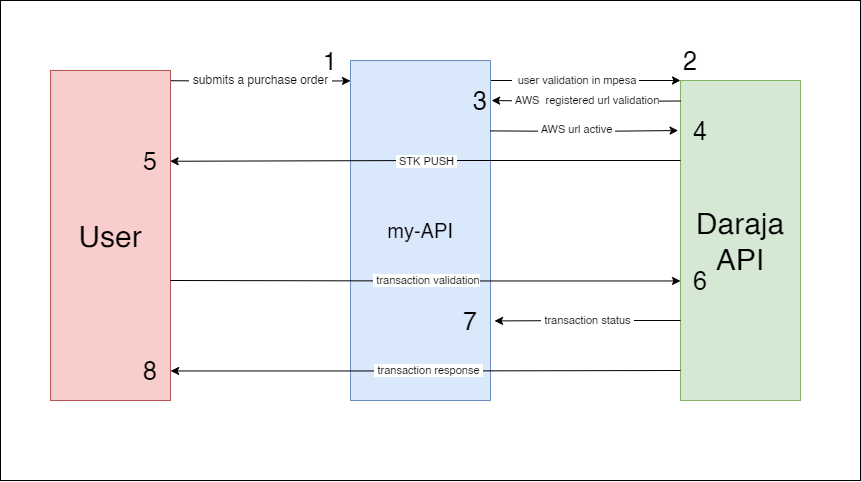

The diagram above was exported from draw.io. Its source (the exported page's mxGraphModel, read from the mxfile embedded in the PNG):
<mxGraphModel dx="2062" dy="684" grid="1" gridSize="10" guides="1" tooltips="1" connect="1" arrows="1" fold="1" page="1" pageScale="1" pageWidth="827" pageHeight="1169" background="#ffffff" math="0" shadow="0">
  <root>
    <mxCell id="0" />
    <mxCell id="1" parent="0" />
    <mxCell id="R5Dlcw8a2McK2E_2Y257-41" value="" style="rounded=0;whiteSpace=wrap;html=1;movable=0;resizable=0;rotatable=0;deletable=0;editable=0;locked=1;connectable=0;" vertex="1" parent="1">
      <mxGeometry x="-10" y="80" width="860" height="480" as="geometry" />
    </mxCell>
    <mxCell id="R5Dlcw8a2McK2E_2Y257-11" value="&lt;font style=&quot;font-size: 12px;&quot;&gt;&amp;nbsp;submits a purchase order&amp;nbsp;&lt;/font&gt;" style="edgeStyle=orthogonalEdgeStyle;rounded=0;orthogonalLoop=1;jettySize=auto;html=1;entryX=0;entryY=0.06;entryDx=0;entryDy=0;entryPerimeter=0;" edge="1" parent="1" target="R5Dlcw8a2McK2E_2Y257-9">
      <mxGeometry x="-0.0002" relative="1" as="geometry">
        <mxPoint x="160.18" y="160.23" as="sourcePoint" />
        <mxPoint x="330" y="160" as="targetPoint" />
        <mxPoint as="offset" />
      </mxGeometry>
    </mxCell>
    <mxCell id="R5Dlcw8a2McK2E_2Y257-2" value="&lt;font style=&quot;font-size: 30px;&quot;&gt;User&lt;/font&gt;" style="rounded=0;whiteSpace=wrap;html=1;fillColor=#f8cecc;strokeColor=#b85450;" vertex="1" parent="1">
      <mxGeometry x="40" y="150" width="120" height="330" as="geometry" />
    </mxCell>
    <mxCell id="R5Dlcw8a2McK2E_2Y257-8" value="&lt;font style=&quot;font-size: 30px;&quot;&gt;Daraja API&lt;/font&gt;" style="rounded=0;whiteSpace=wrap;html=1;fillColor=#d5e8d4;strokeColor=#82b366;" vertex="1" parent="1">
      <mxGeometry x="670" y="160" width="120" height="320" as="geometry" />
    </mxCell>
    <mxCell id="R5Dlcw8a2McK2E_2Y257-32" value="&amp;nbsp;&amp;nbsp;user validation in mpesa&amp;nbsp;" style="edgeStyle=orthogonalEdgeStyle;rounded=0;orthogonalLoop=1;jettySize=auto;html=1;exitX=1;exitY=0;exitDx=0;exitDy=0;entryX=0;entryY=0;entryDx=0;entryDy=0;" edge="1" parent="1" source="R5Dlcw8a2McK2E_2Y257-9" target="R5Dlcw8a2McK2E_2Y257-8">
      <mxGeometry relative="1" as="geometry">
        <Array as="points">
          <mxPoint x="480" y="160" />
        </Array>
      </mxGeometry>
    </mxCell>
    <mxCell id="R5Dlcw8a2McK2E_2Y257-9" value="&lt;span style=&quot;font-size: 20px;&quot;&gt;my-API&lt;/span&gt;" style="rounded=0;whiteSpace=wrap;html=1;fillColor=#dae8fc;strokeColor=#6c8ebf;" vertex="1" parent="1">
      <mxGeometry x="340" y="140" width="140" height="340" as="geometry" />
    </mxCell>
    <mxCell id="R5Dlcw8a2McK2E_2Y257-20" style="edgeStyle=orthogonalEdgeStyle;rounded=0;orthogonalLoop=1;jettySize=auto;html=1;entryX=1.001;entryY=0.526;entryDx=0;entryDy=0;entryPerimeter=0;exitX=0;exitY=0.625;exitDx=0;exitDy=0;exitPerimeter=0;" edge="1" parent="1">
      <mxGeometry relative="1" as="geometry">
        <mxPoint x="670" y="450" as="sourcePoint" />
        <mxPoint x="160.12000000000012" y="450.4599999999999" as="targetPoint" />
      </mxGeometry>
    </mxCell>
    <mxCell id="R5Dlcw8a2McK2E_2Y257-24" value="&amp;nbsp;transaction response&amp;nbsp;" style="edgeLabel;html=1;align=center;verticalAlign=middle;resizable=0;points=[];" vertex="1" connectable="0" parent="R5Dlcw8a2McK2E_2Y257-20">
      <mxGeometry x="-0.0084" y="-1" relative="1" as="geometry">
        <mxPoint as="offset" />
      </mxGeometry>
    </mxCell>
    <mxCell id="R5Dlcw8a2McK2E_2Y257-29" value="&amp;nbsp;STK PUSH&amp;nbsp;" style="edgeStyle=orthogonalEdgeStyle;rounded=0;orthogonalLoop=1;jettySize=auto;html=1;exitX=0;exitY=0.25;exitDx=0;exitDy=0;entryX=0.997;entryY=0.275;entryDx=0;entryDy=0;entryPerimeter=0;" edge="1" parent="1" source="R5Dlcw8a2McK2E_2Y257-8" target="R5Dlcw8a2McK2E_2Y257-2">
      <mxGeometry relative="1" as="geometry" />
    </mxCell>
    <mxCell id="R5Dlcw8a2McK2E_2Y257-31" value="&amp;nbsp;transaction validation" style="edgeStyle=orthogonalEdgeStyle;rounded=0;orthogonalLoop=1;jettySize=auto;html=1;exitX=1;exitY=0.25;exitDx=0;exitDy=0;entryX=0;entryY=0.228;entryDx=0;entryDy=0;entryPerimeter=0;" edge="1" parent="1">
      <mxGeometry relative="1" as="geometry">
        <mxPoint x="160" y="360" as="sourcePoint" />
        <mxPoint x="670" y="360.46000000000004" as="targetPoint" />
      </mxGeometry>
    </mxCell>
    <mxCell id="R5Dlcw8a2McK2E_2Y257-34" style="edgeStyle=orthogonalEdgeStyle;rounded=0;orthogonalLoop=1;jettySize=auto;html=1;exitX=-0.02;exitY=0.202;exitDx=0;exitDy=0;entryX=1;entryY=0.25;entryDx=0;entryDy=0;exitPerimeter=0;" edge="1" parent="1">
      <mxGeometry relative="1" as="geometry">
        <mxPoint x="480" y="210.4" as="sourcePoint" />
        <mxPoint x="667.5999999999999" y="210.04" as="targetPoint" />
      </mxGeometry>
    </mxCell>
    <mxCell id="R5Dlcw8a2McK2E_2Y257-35" value="&amp;nbsp;AWS url active&amp;nbsp;" style="edgeLabel;html=1;align=center;verticalAlign=middle;resizable=0;points=[];" vertex="1" connectable="0" parent="R5Dlcw8a2McK2E_2Y257-34">
      <mxGeometry x="-0.1" y="2" relative="1" as="geometry">
        <mxPoint x="1" as="offset" />
      </mxGeometry>
    </mxCell>
    <mxCell id="R5Dlcw8a2McK2E_2Y257-37" value="&amp;nbsp;AWS&amp;nbsp; registered url validation" style="edgeStyle=orthogonalEdgeStyle;rounded=0;orthogonalLoop=1;jettySize=auto;html=1;entryX=1.008;entryY=0.528;entryDx=0;entryDy=0;entryPerimeter=0;" edge="1" parent="1">
      <mxGeometry relative="1" as="geometry">
        <mxPoint x="670" y="180.48560975609757" as="sourcePoint" />
        <mxPoint x="481.1200000000001" y="180.02999999999997" as="targetPoint" />
      </mxGeometry>
    </mxCell>
    <mxCell id="R5Dlcw8a2McK2E_2Y257-39" value="&amp;nbsp;transaction status&amp;nbsp;" style="edgeStyle=orthogonalEdgeStyle;rounded=0;orthogonalLoop=1;jettySize=auto;html=1;exitX=0;exitY=0.75;exitDx=0;exitDy=0;entryX=1.029;entryY=0.766;entryDx=0;entryDy=0;entryPerimeter=0;" edge="1" parent="1" source="R5Dlcw8a2McK2E_2Y257-8" target="R5Dlcw8a2McK2E_2Y257-9">
      <mxGeometry relative="1" as="geometry" />
    </mxCell>
    <mxCell id="R5Dlcw8a2McK2E_2Y257-43" value="&lt;font style=&quot;font-size: 25px;&quot;&gt;2&lt;/font&gt;" style="text;html=1;strokeColor=none;fillColor=none;align=center;verticalAlign=middle;whiteSpace=wrap;rounded=0;" vertex="1" parent="1">
      <mxGeometry x="670" y="130" width="20" height="20" as="geometry" />
    </mxCell>
    <mxCell id="R5Dlcw8a2McK2E_2Y257-44" value="&lt;font style=&quot;font-size: 25px;&quot;&gt;3&lt;/font&gt;" style="text;html=1;strokeColor=none;fillColor=none;align=center;verticalAlign=middle;whiteSpace=wrap;rounded=0;" vertex="1" parent="1">
      <mxGeometry x="460" y="170" width="20" height="20" as="geometry" />
    </mxCell>
    <mxCell id="R5Dlcw8a2McK2E_2Y257-47" value="&lt;font style=&quot;font-size: 25px;&quot;&gt;1&lt;/font&gt;" style="text;html=1;strokeColor=none;fillColor=none;align=center;verticalAlign=middle;whiteSpace=wrap;rounded=0;" vertex="1" parent="1">
      <mxGeometry x="310" y="130" width="20" height="20" as="geometry" />
    </mxCell>
    <mxCell id="R5Dlcw8a2McK2E_2Y257-48" value="&lt;font style=&quot;font-size: 25px;&quot;&gt;4&lt;/font&gt;" style="text;html=1;strokeColor=none;fillColor=none;align=center;verticalAlign=middle;whiteSpace=wrap;rounded=0;" vertex="1" parent="1">
      <mxGeometry x="680" y="200" width="20" height="20" as="geometry" />
    </mxCell>
    <mxCell id="R5Dlcw8a2McK2E_2Y257-51" value="&lt;font style=&quot;font-size: 25px;&quot;&gt;5&lt;/font&gt;" style="text;html=1;strokeColor=none;fillColor=none;align=center;verticalAlign=middle;whiteSpace=wrap;rounded=0;" vertex="1" parent="1">
      <mxGeometry x="130" y="230" width="20" height="20" as="geometry" />
    </mxCell>
    <mxCell id="R5Dlcw8a2McK2E_2Y257-52" value="&lt;font style=&quot;font-size: 25px;&quot;&gt;6&lt;/font&gt;" style="text;html=1;strokeColor=none;fillColor=none;align=center;verticalAlign=middle;whiteSpace=wrap;rounded=0;" vertex="1" parent="1">
      <mxGeometry x="680" y="350" width="20" height="20" as="geometry" />
    </mxCell>
    <mxCell id="R5Dlcw8a2McK2E_2Y257-53" value="&lt;font style=&quot;font-size: 25px;&quot;&gt;7&lt;/font&gt;" style="text;html=1;strokeColor=none;fillColor=none;align=center;verticalAlign=middle;whiteSpace=wrap;rounded=0;" vertex="1" parent="1">
      <mxGeometry x="450" y="390" width="20" height="20" as="geometry" />
    </mxCell>
    <mxCell id="R5Dlcw8a2McK2E_2Y257-54" value="&lt;font style=&quot;font-size: 25px;&quot;&gt;8&lt;/font&gt;" style="text;html=1;strokeColor=none;fillColor=none;align=center;verticalAlign=middle;whiteSpace=wrap;rounded=0;" vertex="1" parent="1">
      <mxGeometry x="130" y="440" width="20" height="20" as="geometry" />
    </mxCell>
  </root>
</mxGraphModel>